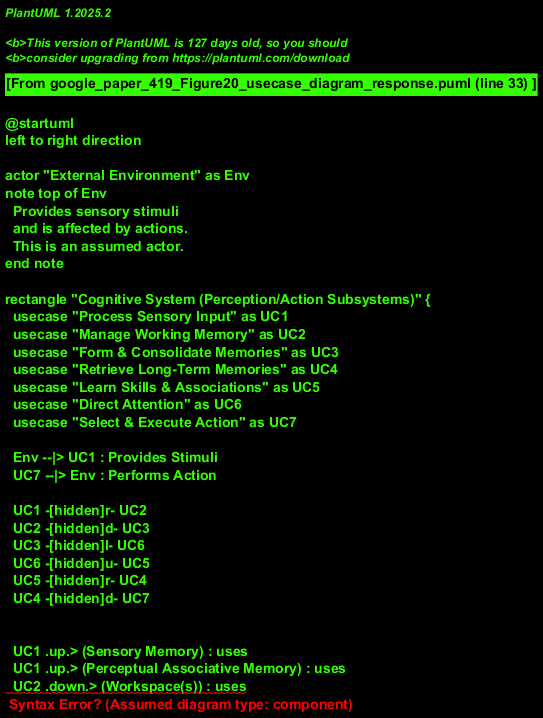

The diagram above was rendered by PlantUML. Its source (embedded in the PNG):
@startuml
left to right direction

actor "External Environment" as Env
note top of Env
  Provides sensory stimuli
  and is affected by actions.
  This is an assumed actor.
end note

rectangle "Cognitive System (Perception/Action Subsystems)" {
  usecase "Process Sensory Input" as UC1
  usecase "Manage Working Memory" as UC2
  usecase "Form & Consolidate Memories" as UC3
  usecase "Retrieve Long-Term Memories" as UC4
  usecase "Learn Skills & Associations" as UC5
  usecase "Direct Attention" as UC6
  usecase "Select & Execute Action" as UC7

  Env --|> UC1 : Provides Stimuli
  UC7 --|> Env : Performs Action

  UC1 -[hidden]r- UC2
  UC2 -[hidden]d- UC3
  UC3 -[hidden]l- UC6
  UC6 -[hidden]u- UC5
  UC5 -[hidden]r- UC4
  UC4 -[hidden]d- UC7


  UC1 .up.> (Sensory Memory) : uses
  UC1 .up.> (Perceptual Associative Memory) : uses
  UC2 .down.> (Workspace(s)) : uses
  UC3 .down.> (Transient Episodic Memory) : uses
  UC3 .down.> (Long Term Memory) : uses
  UC4 .up.> (Long Term Memory) : uses
  UC4 .up.> (Global Workspace) : uses
  UC5 .left.> (Global Workspace) : uses
  UC5 .left.> (Active Procedural Memory) : uses
  UC5 .left.> (Perceptual Associative Memory) : uses
  UC6 .left.> (Attentional Processing) : uses
  UC6 .left.> (Global Workspace) : uses
  UC7 .right.> (Action Selection) : uses
  UC7 .right.> (Sensorimotor Memory) : uses
  UC7 .right.> ("Lower Level Portions of P/A Subsystems") : uses

  note "Use cases are inferred functionalities based on the components shown in the diagram." as N_UC
}
@enduml